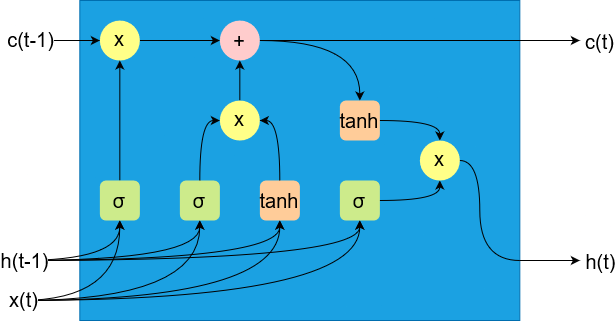

The diagram above was exported from draw.io. Its source (the exported page's mxGraphModel, read from the mxfile embedded in the PNG):
<mxGraphModel dx="1050" dy="529" grid="1" gridSize="10" guides="1" tooltips="1" connect="1" arrows="1" fold="1" page="1" pageScale="1" pageWidth="827" pageHeight="1169" math="0" shadow="0">
  <root>
    <mxCell id="0" />
    <mxCell id="1" parent="0" />
    <mxCell id="Xujp3SEeFZc5Y3ZqVXk0-1" value="" style="rounded=0;whiteSpace=wrap;html=1;fillColor=#1ba1e2;fontColor=#ffffff;strokeColor=#006EAF;" vertex="1" parent="1">
      <mxGeometry x="102.33333333333337" y="30" width="440" height="320" as="geometry" />
    </mxCell>
    <mxCell id="Xujp3SEeFZc5Y3ZqVXk0-2" style="edgeStyle=orthogonalEdgeStyle;rounded=0;orthogonalLoop=1;jettySize=auto;html=1;entryX=0;entryY=0.5;entryDx=0;entryDy=0;" edge="1" parent="1" source="Xujp3SEeFZc5Y3ZqVXk0-5" target="Xujp3SEeFZc5Y3ZqVXk0-27">
      <mxGeometry relative="1" as="geometry" />
    </mxCell>
    <mxCell id="Xujp3SEeFZc5Y3ZqVXk0-3" style="edgeStyle=orthogonalEdgeStyle;rounded=0;orthogonalLoop=1;jettySize=auto;html=1;exitX=0;exitY=0.5;exitDx=0;exitDy=0;startArrow=classic;startFill=1;endArrow=none;endFill=0;" edge="1" parent="1" source="Xujp3SEeFZc5Y3ZqVXk0-5">
      <mxGeometry relative="1" as="geometry">
        <mxPoint x="42.33333333333334" y="70" as="targetPoint" />
      </mxGeometry>
    </mxCell>
    <mxCell id="Xujp3SEeFZc5Y3ZqVXk0-4" value="&lt;div style=&quot;font-size: 12px;&quot;&gt;&lt;font style=&quot;font-size: 20px;&quot;&gt;c(t-1)&lt;/font&gt;&lt;/div&gt;" style="edgeLabel;html=1;align=center;verticalAlign=middle;resizable=0;points=[];" vertex="1" connectable="0" parent="Xujp3SEeFZc5Y3ZqVXk0-3">
      <mxGeometry x="0.7398" y="-2" relative="1" as="geometry">
        <mxPoint as="offset" />
      </mxGeometry>
    </mxCell>
    <mxCell id="Xujp3SEeFZc5Y3ZqVXk0-5" value="&lt;font style=&quot;font-size: 20px;&quot;&gt;x&lt;/font&gt;" style="ellipse;whiteSpace=wrap;html=1;aspect=fixed;fillColor=#ffff88;strokeColor=none;verticalAlign=top;" vertex="1" parent="1">
      <mxGeometry x="122.33333333333337" y="50" width="40" height="40" as="geometry" />
    </mxCell>
    <mxCell id="Xujp3SEeFZc5Y3ZqVXk0-6" style="edgeStyle=orthogonalEdgeStyle;rounded=0;orthogonalLoop=1;jettySize=auto;html=1;entryX=0.5;entryY=1;entryDx=0;entryDy=0;" edge="1" parent="1" source="Xujp3SEeFZc5Y3ZqVXk0-9" target="Xujp3SEeFZc5Y3ZqVXk0-5">
      <mxGeometry relative="1" as="geometry" />
    </mxCell>
    <mxCell id="Xujp3SEeFZc5Y3ZqVXk0-7" style="edgeStyle=orthogonalEdgeStyle;rounded=0;orthogonalLoop=1;jettySize=auto;html=1;curved=1;startArrow=classic;startFill=1;endArrow=none;endFill=0;" edge="1" parent="1" source="Xujp3SEeFZc5Y3ZqVXk0-9">
      <mxGeometry relative="1" as="geometry">
        <mxPoint x="42.33333333333334" y="290" as="targetPoint" />
        <Array as="points">
          <mxPoint x="142.33333333333337" y="290" />
        </Array>
      </mxGeometry>
    </mxCell>
    <mxCell id="Xujp3SEeFZc5Y3ZqVXk0-8" style="edgeStyle=orthogonalEdgeStyle;rounded=0;orthogonalLoop=1;jettySize=auto;html=1;curved=1;startArrow=classic;startFill=1;endArrow=none;endFill=0;" edge="1" parent="1" source="Xujp3SEeFZc5Y3ZqVXk0-9">
      <mxGeometry relative="1" as="geometry">
        <mxPoint x="42.33333333333334" y="330" as="targetPoint" />
        <Array as="points">
          <mxPoint x="142.33333333333337" y="330" />
        </Array>
      </mxGeometry>
    </mxCell>
    <mxCell id="Xujp3SEeFZc5Y3ZqVXk0-9" value="&lt;font style=&quot;font-size: 20px;&quot;&gt;σ&lt;/font&gt;" style="rounded=1;whiteSpace=wrap;html=1;fillColor=#cdeb8b;strokeColor=none;" vertex="1" parent="1">
      <mxGeometry x="122.33333333333337" y="210" width="40" height="40" as="geometry" />
    </mxCell>
    <mxCell id="Xujp3SEeFZc5Y3ZqVXk0-10" style="edgeStyle=orthogonalEdgeStyle;rounded=0;orthogonalLoop=1;jettySize=auto;html=1;entryX=0;entryY=0.5;entryDx=0;entryDy=0;curved=1;" edge="1" parent="1" source="Xujp3SEeFZc5Y3ZqVXk0-13" target="Xujp3SEeFZc5Y3ZqVXk0-29">
      <mxGeometry relative="1" as="geometry" />
    </mxCell>
    <mxCell id="Xujp3SEeFZc5Y3ZqVXk0-11" style="edgeStyle=orthogonalEdgeStyle;rounded=0;orthogonalLoop=1;jettySize=auto;html=1;curved=1;startArrow=classic;startFill=1;endArrow=none;endFill=0;" edge="1" parent="1" source="Xujp3SEeFZc5Y3ZqVXk0-13">
      <mxGeometry relative="1" as="geometry">
        <mxPoint x="42.33333333333334" y="290" as="targetPoint" />
        <Array as="points">
          <mxPoint x="222.33333333333337" y="290" />
        </Array>
      </mxGeometry>
    </mxCell>
    <mxCell id="Xujp3SEeFZc5Y3ZqVXk0-12" style="edgeStyle=orthogonalEdgeStyle;rounded=0;orthogonalLoop=1;jettySize=auto;html=1;curved=1;startArrow=classic;startFill=1;endArrow=none;endFill=0;" edge="1" parent="1" source="Xujp3SEeFZc5Y3ZqVXk0-13">
      <mxGeometry relative="1" as="geometry">
        <mxPoint x="42.33333333333334" y="330" as="targetPoint" />
        <Array as="points">
          <mxPoint x="222.33333333333337" y="330" />
        </Array>
      </mxGeometry>
    </mxCell>
    <mxCell id="Xujp3SEeFZc5Y3ZqVXk0-13" value="&lt;font style=&quot;font-size: 20px;&quot;&gt;σ&lt;/font&gt;" style="rounded=1;whiteSpace=wrap;html=1;fillColor=#cdeb8b;strokeColor=none;" vertex="1" parent="1">
      <mxGeometry x="202.33333333333337" y="210" width="40" height="40" as="geometry" />
    </mxCell>
    <mxCell id="Xujp3SEeFZc5Y3ZqVXk0-14" style="edgeStyle=orthogonalEdgeStyle;rounded=0;orthogonalLoop=1;jettySize=auto;html=1;entryX=1;entryY=0.5;entryDx=0;entryDy=0;curved=1;" edge="1" parent="1" source="Xujp3SEeFZc5Y3ZqVXk0-17" target="Xujp3SEeFZc5Y3ZqVXk0-29">
      <mxGeometry relative="1" as="geometry" />
    </mxCell>
    <mxCell id="Xujp3SEeFZc5Y3ZqVXk0-15" style="edgeStyle=orthogonalEdgeStyle;rounded=0;orthogonalLoop=1;jettySize=auto;html=1;curved=1;startArrow=classic;startFill=1;endArrow=none;endFill=0;" edge="1" parent="1" source="Xujp3SEeFZc5Y3ZqVXk0-17">
      <mxGeometry relative="1" as="geometry">
        <mxPoint x="42.33333333333334" y="290" as="targetPoint" />
        <Array as="points">
          <mxPoint x="302.33333333333337" y="290" />
        </Array>
      </mxGeometry>
    </mxCell>
    <mxCell id="Xujp3SEeFZc5Y3ZqVXk0-16" style="edgeStyle=orthogonalEdgeStyle;rounded=0;orthogonalLoop=1;jettySize=auto;html=1;curved=1;startArrow=classic;startFill=1;endArrow=none;endFill=0;" edge="1" parent="1" source="Xujp3SEeFZc5Y3ZqVXk0-17">
      <mxGeometry relative="1" as="geometry">
        <mxPoint x="42.33333333333334" y="330" as="targetPoint" />
        <Array as="points">
          <mxPoint x="302.33333333333337" y="330" />
        </Array>
      </mxGeometry>
    </mxCell>
    <mxCell id="Xujp3SEeFZc5Y3ZqVXk0-17" value="&lt;font style=&quot;font-size: 20px;&quot;&gt;tanh&lt;/font&gt;" style="rounded=1;whiteSpace=wrap;html=1;fillColor=#ffcc99;strokeColor=none;" vertex="1" parent="1">
      <mxGeometry x="282.33333333333337" y="210" width="40" height="40" as="geometry" />
    </mxCell>
    <mxCell id="Xujp3SEeFZc5Y3ZqVXk0-18" style="edgeStyle=orthogonalEdgeStyle;rounded=0;orthogonalLoop=1;jettySize=auto;html=1;curved=1;startArrow=classic;startFill=1;endArrow=none;endFill=0;" edge="1" parent="1" source="Xujp3SEeFZc5Y3ZqVXk0-23">
      <mxGeometry relative="1" as="geometry">
        <mxPoint x="42.33333333333334" y="290" as="targetPoint" />
        <Array as="points">
          <mxPoint x="382.33333333333337" y="290" />
        </Array>
      </mxGeometry>
    </mxCell>
    <mxCell id="Xujp3SEeFZc5Y3ZqVXk0-19" value="&lt;font style=&quot;font-size: 20px;&quot;&gt;h(t-1)&lt;/font&gt;" style="edgeLabel;html=1;align=center;verticalAlign=middle;resizable=0;points=[];" vertex="1" connectable="0" parent="Xujp3SEeFZc5Y3ZqVXk0-18">
      <mxGeometry x="0.9789" y="-1" relative="1" as="geometry">
        <mxPoint as="offset" />
      </mxGeometry>
    </mxCell>
    <mxCell id="Xujp3SEeFZc5Y3ZqVXk0-20" style="edgeStyle=orthogonalEdgeStyle;rounded=0;orthogonalLoop=1;jettySize=auto;html=1;curved=1;startArrow=classic;startFill=1;endArrow=none;endFill=0;" edge="1" parent="1" source="Xujp3SEeFZc5Y3ZqVXk0-23">
      <mxGeometry relative="1" as="geometry">
        <mxPoint x="40" y="330" as="targetPoint" />
        <Array as="points">
          <mxPoint x="382.33333333333337" y="330" />
        </Array>
      </mxGeometry>
    </mxCell>
    <mxCell id="Xujp3SEeFZc5Y3ZqVXk0-21" value="&lt;font style=&quot;font-size: 20px;&quot;&gt;x(t)&lt;/font&gt;" style="edgeLabel;html=1;align=center;verticalAlign=middle;resizable=0;points=[];" vertex="1" connectable="0" parent="Xujp3SEeFZc5Y3ZqVXk0-20">
      <mxGeometry x="0.9727" y="-2" relative="1" as="geometry">
        <mxPoint as="offset" />
      </mxGeometry>
    </mxCell>
    <mxCell id="Xujp3SEeFZc5Y3ZqVXk0-22" style="edgeStyle=orthogonalEdgeStyle;rounded=0;orthogonalLoop=1;jettySize=auto;html=1;entryX=0.5;entryY=1;entryDx=0;entryDy=0;curved=1;" edge="1" parent="1" source="Xujp3SEeFZc5Y3ZqVXk0-23" target="Xujp3SEeFZc5Y3ZqVXk0-33">
      <mxGeometry relative="1" as="geometry" />
    </mxCell>
    <mxCell id="Xujp3SEeFZc5Y3ZqVXk0-23" value="&lt;font style=&quot;font-size: 20px;&quot;&gt;σ&lt;/font&gt;" style="rounded=1;whiteSpace=wrap;html=1;fillColor=#cdeb8b;strokeColor=none;" vertex="1" parent="1">
      <mxGeometry x="362.33333333333337" y="210" width="40" height="40" as="geometry" />
    </mxCell>
    <mxCell id="Xujp3SEeFZc5Y3ZqVXk0-24" style="edgeStyle=orthogonalEdgeStyle;rounded=0;orthogonalLoop=1;jettySize=auto;html=1;entryX=0.5;entryY=0;entryDx=0;entryDy=0;curved=1;" edge="1" parent="1" source="Xujp3SEeFZc5Y3ZqVXk0-27" target="Xujp3SEeFZc5Y3ZqVXk0-31">
      <mxGeometry relative="1" as="geometry" />
    </mxCell>
    <mxCell id="Xujp3SEeFZc5Y3ZqVXk0-25" style="edgeStyle=orthogonalEdgeStyle;rounded=0;orthogonalLoop=1;jettySize=auto;html=1;" edge="1" parent="1" source="Xujp3SEeFZc5Y3ZqVXk0-27">
      <mxGeometry relative="1" as="geometry">
        <mxPoint x="602.3333333333334" y="70" as="targetPoint" />
      </mxGeometry>
    </mxCell>
    <mxCell id="Xujp3SEeFZc5Y3ZqVXk0-26" value="&lt;font style=&quot;font-size: 20px;&quot;&gt;c(t)&lt;/font&gt;" style="edgeLabel;html=1;align=center;verticalAlign=middle;resizable=0;points=[];" vertex="1" connectable="0" parent="Xujp3SEeFZc5Y3ZqVXk0-25">
      <mxGeometry x="0.9358" y="1" relative="1" as="geometry">
        <mxPoint x="30" y="1" as="offset" />
      </mxGeometry>
    </mxCell>
    <mxCell id="Xujp3SEeFZc5Y3ZqVXk0-27" value="&lt;font style=&quot;font-size: 20px;&quot;&gt;+&lt;/font&gt;" style="ellipse;whiteSpace=wrap;html=1;aspect=fixed;strokeColor=none;fillColor=#ffcccc;" vertex="1" parent="1">
      <mxGeometry x="242.33333333333337" y="50" width="40" height="40" as="geometry" />
    </mxCell>
    <mxCell id="Xujp3SEeFZc5Y3ZqVXk0-28" style="edgeStyle=orthogonalEdgeStyle;rounded=0;orthogonalLoop=1;jettySize=auto;html=1;entryX=0.5;entryY=1;entryDx=0;entryDy=0;" edge="1" parent="1" source="Xujp3SEeFZc5Y3ZqVXk0-29" target="Xujp3SEeFZc5Y3ZqVXk0-27">
      <mxGeometry relative="1" as="geometry" />
    </mxCell>
    <mxCell id="Xujp3SEeFZc5Y3ZqVXk0-29" value="&lt;font style=&quot;font-size: 20px;&quot;&gt;x&lt;/font&gt;" style="ellipse;whiteSpace=wrap;html=1;aspect=fixed;strokeColor=none;fillColor=#ffff88;verticalAlign=top;" vertex="1" parent="1">
      <mxGeometry x="242.33333333333337" y="130" width="40" height="40" as="geometry" />
    </mxCell>
    <mxCell id="Xujp3SEeFZc5Y3ZqVXk0-30" style="edgeStyle=orthogonalEdgeStyle;rounded=0;orthogonalLoop=1;jettySize=auto;html=1;entryX=0.5;entryY=0;entryDx=0;entryDy=0;curved=1;" edge="1" parent="1" source="Xujp3SEeFZc5Y3ZqVXk0-31" target="Xujp3SEeFZc5Y3ZqVXk0-33">
      <mxGeometry relative="1" as="geometry" />
    </mxCell>
    <mxCell id="Xujp3SEeFZc5Y3ZqVXk0-31" value="&lt;font style=&quot;font-size: 20px;&quot;&gt;tanh&lt;/font&gt;" style="rounded=1;whiteSpace=wrap;html=1;fillColor=#ffcc99;strokeColor=none;" vertex="1" parent="1">
      <mxGeometry x="362.33333333333337" y="130" width="40" height="40" as="geometry" />
    </mxCell>
    <mxCell id="Xujp3SEeFZc5Y3ZqVXk0-32" style="edgeStyle=orthogonalEdgeStyle;rounded=0;orthogonalLoop=1;jettySize=auto;html=1;curved=1;startArrow=none;startFill=0;endArrow=none;endFill=0;" edge="1" parent="1" source="Xujp3SEeFZc5Y3ZqVXk0-33">
      <mxGeometry relative="1" as="geometry">
        <mxPoint x="542.3333333333334" y="290" as="targetPoint" />
        <Array as="points">
          <mxPoint x="502.33333333333337" y="190" />
          <mxPoint x="502.33333333333337" y="290" />
        </Array>
      </mxGeometry>
    </mxCell>
    <mxCell id="Xujp3SEeFZc5Y3ZqVXk0-33" value="&lt;font style=&quot;font-size: 20px;&quot;&gt;x&lt;/font&gt;" style="ellipse;whiteSpace=wrap;html=1;aspect=fixed;fillColor=#ffff88;strokeColor=none;verticalAlign=top;" vertex="1" parent="1">
      <mxGeometry x="442.33333333333337" y="170" width="40" height="40" as="geometry" />
    </mxCell>
    <mxCell id="Xujp3SEeFZc5Y3ZqVXk0-34" value="" style="endArrow=classic;html=1;rounded=0;" edge="1" parent="1">
      <mxGeometry width="50" height="50" relative="1" as="geometry">
        <mxPoint x="542.3333333333334" y="290" as="sourcePoint" />
        <mxPoint x="602.3333333333334" y="290" as="targetPoint" />
      </mxGeometry>
    </mxCell>
    <mxCell id="Xujp3SEeFZc5Y3ZqVXk0-35" value="&lt;font style=&quot;font-size: 20px;&quot;&gt;h(t)&lt;/font&gt;" style="edgeLabel;html=1;align=center;verticalAlign=middle;resizable=0;points=[];" vertex="1" connectable="0" parent="Xujp3SEeFZc5Y3ZqVXk0-34">
      <mxGeometry x="0.7333" y="-3" relative="1" as="geometry">
        <mxPoint x="28" y="-3" as="offset" />
      </mxGeometry>
    </mxCell>
  </root>
</mxGraphModel>